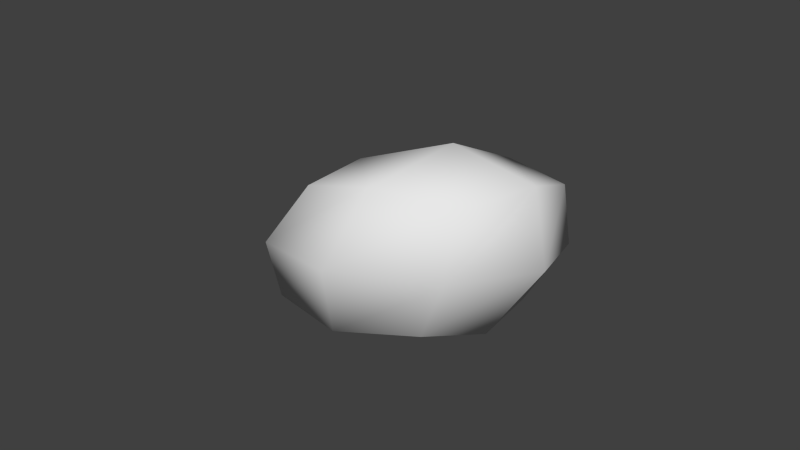# Source: RockPebble.blend  (saved by Blender 2.73.0; exported with 4.5.12 LTS)
import bpy
from mathutils import Matrix  # noqa: F401  (used for matrix-valued properties, if any)

bpy.ops.wm.read_factory_settings(use_empty=True)
scene = bpy.context.scene
scene.name = 'Scene'

# ---- collections
col_collection_1 = bpy.data.collections.new('Collection 1'); scene.collection.children.link(col_collection_1)

# ---- world
world_world = bpy.data.worlds.new('World'); scene.world = world_world
world_world.color = (0.05088, 0.05088, 0.05088)
world_world.use_sun_shadow = False
world_world.sun_shadow_jitter_overblur = 0.0
world_world.cycles.sampling_method = 'MANUAL'
world_world.cycles.sample_map_resolution = 256

# ---- meshes
me_cube = bpy.data.meshes.new('Cube')
me_cube.from_pydata([(-1.164, -0.6869, -0.723), (-0.8252, 0.3221, -0.7423), (0.6412, 0.742, -0.805), (0.3571, -0.6681, -0.7194), (-0.7626, -0.973, 0.5457), (-0.4342, 0.7476, 0.2787), (0.7293, 0.7485, 0.4406), (0.8707, -0.5823, 0.7537)], [], [(4, 5, 1, 0), (5, 6, 2, 1), (6, 7, 3, 2), (7, 4, 0, 3), (0, 1, 2, 3), (7, 6, 5, 4)])
me_cube.polygons.foreach_set('use_smooth', [True] * 6)
_uv = me_cube.uv_layers.new(name='UVMap')
_uv.uv.foreach_set('vector', [0.1071, 0.0, 0.214, 0.3482, 0.09585, 0.316, 0.0, 0.1209, 0.7792, 0.6582, 0.7469, 0.4224, 1.0, 0.4351, 1.0, 0.7463, 0.4715, 0.4737, 0.7469, 0.4224, 0.7469, 0.7415, 0.4533, 0.7271, 0.4533, 0.4224, 0.486, 0.07818, 0.7519, 0.0, 0.7519, 0.3103, 0.2896, 0.7229, 0.08304, 0.6508, 0.0, 0.3482, 0.2896, 0.4102, 0.4533, 0.03359, 0.4533, 0.3161, 0.214, 0.3482, 0.1071, 0.0])
me_cube.use_remesh_preserve_volume = False
me_cube.use_remesh_preserve_attributes = False
me_cube.use_mirror_vertex_groups = False
me_cube.update()

# ---- objects
ob_pebble = bpy.data.objects.new('pebble', me_cube)

# ---- transforms, parenting, visibility, modifiers, constraints
ob_pebble.location = (0.0, 0.0, 0.0)
ob_pebble.lineart.crease_threshold = 0.0
_m = ob_pebble.modifiers.new('Subsurf', 'SUBSURF')
_m.uv_smooth = 'PRESERVE_CORNERS'
_m.quality = 1
_m.render_levels = 1
_m.show_only_control_edges = False

# ---- collection membership
col_collection_1.objects.link(ob_pebble)

# ---- scene / render settings (as saved in the file)
scene.frame_start = 1; scene.frame_end = 250; scene.frame_set(1)
scene.render.engine = 'BLENDER_EEVEE_NEXT'
scene.render.resolution_percentage = 50
scene.render.dither_intensity = 0.0
scene.cycles.use_denoising = False
scene.cycles.samples = 10
scene.cycles.sampling_pattern = 'TABULATED_SOBOL'
scene.cycles.light_sampling_threshold = 0.0
scene.cycles.use_adaptive_sampling = False
scene.cycles.use_light_tree = False
scene.cycles.blur_glossy = 0.0
scene.cycles.volume_bounces = 1
scene.cycles.pixel_filter_type = 'GAUSSIAN'
scene.cycles.sample_clamp_indirect = 0.0
scene.view_settings.view_transform = 'Standard'
bpy.context.view_layer.update()

# ---- added for rendering (the .blend has no active camera and no usable light): camera, sun
cam_auto = bpy.data.cameras.new('AutoCamera')
cam_auto.lens = 50.0
cam_auto.sensor_width = 36.0
cam_auto.clip_end = 1000.0
ob_auto_camera = bpy.data.objects.new('AutoCamera', cam_auto)
scene.collection.objects.link(ob_auto_camera)
ob_auto_camera.location = (2.71001, -3.54009, 2.25955)
ob_auto_camera.rotation_euler = (1.09748, -7.21219e-08, 0.694738)
scene.camera = ob_auto_camera
light_auto_sun = bpy.data.lights.new('AutoSun', 'SUN')
light_auto_sun.energy = 3.0
light_auto_sun.angle = 0.0523599
ob_auto_sun = bpy.data.objects.new('AutoSun', light_auto_sun)
scene.collection.objects.link(ob_auto_sun)
ob_auto_sun.rotation_euler = (0.872665, 0.174533, 0.523599)
bpy.context.view_layer.update()
